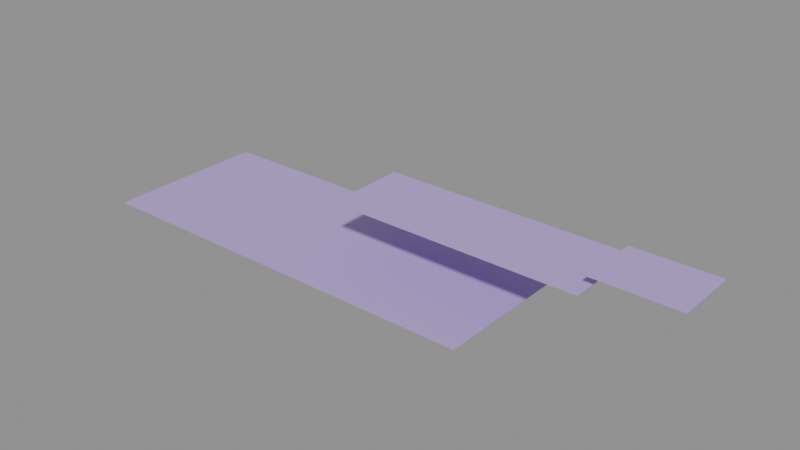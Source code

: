 # Source: LVL_DRF_002_TheDustQueen.blend  (saved by Blender 4.2.66; exported with 4.5.12 LTS)
import bpy
from mathutils import Matrix  # noqa: F401  (used for matrix-valued properties, if any)

bpy.ops.wm.read_factory_settings(use_empty=True)
scene = bpy.context.scene
scene.name = 'LVL_DRF_002_TheDustQueen'

# ---- collections
col_lvl_drf_002_thedustqueen = bpy.data.collections.new('LVL_DRF_002_TheDustQueen'); scene.collection.children.link(col_lvl_drf_002_thedustqueen)
col_lvl_drf_002_thedustqueen_blockout = bpy.data.collections.new('LVL_DRF_002_TheDustQueen_Blockout'); col_lvl_drf_002_thedustqueen.children.link(col_lvl_drf_002_thedustqueen_blockout)
col_lvl_drf_002_thedustqueen_terrain = bpy.data.collections.new('LVL_DRF_002_TheDustQueen_Terrain'); col_lvl_drf_002_thedustqueen.children.link(col_lvl_drf_002_thedustqueen_terrain)
col_lvl_drf_002_thedustqueen_markers = bpy.data.collections.new('LVL_DRF_002_TheDustQueen_Markers'); col_lvl_drf_002_thedustqueen.children.link(col_lvl_drf_002_thedustqueen_markers)
col_lvl_drf_002_thedustqueen_volumes = bpy.data.collections.new('LVL_DRF_002_TheDustQueen_Volumes'); col_lvl_drf_002_thedustqueen.children.link(col_lvl_drf_002_thedustqueen_volumes)
col_lvl_drf_002_thedustqueen_splines = bpy.data.collections.new('LVL_DRF_002_TheDustQueen_Splines'); col_lvl_drf_002_thedustqueen.children.link(col_lvl_drf_002_thedustqueen_splines)
col_lvl_drf_002_thedustqueen_cameras = bpy.data.collections.new('LVL_DRF_002_TheDustQueen_Cameras'); col_lvl_drf_002_thedustqueen.children.link(col_lvl_drf_002_thedustqueen_cameras)
col_lvl_drf_002_thedustqueen_reference = bpy.data.collections.new('LVL_DRF_002_TheDustQueen_Reference'); col_lvl_drf_002_thedustqueen.children.link(col_lvl_drf_002_thedustqueen_reference)

# ---- materials (node trees are filled in below, after node groups)
mat_mi_blockout_drf = bpy.data.materials.new('MI_Blockout_DRF')
mat_mi_blockout_drf.diffuse_color = (0.5, 0.35, 0.75, 1.0)

# ---- material node trees

# ---- meshes
me_blk_cargoholds_floor = bpy.data.meshes.new('BLK_CargoHolds_Floor')
me_blk_cargoholds_floor.from_pydata([(-50.0, -20.0, -0.1), (-50.0, -20.0, 0.1), (-50.0, 20.0, -0.1), (-50.0, 20.0, 0.1), (50.0, -20.0, -0.1), (50.0, -20.0, 0.1), (50.0, 20.0, -0.1), (50.0, 20.0, 0.1)], [], [(0, 1, 3, 2), (2, 3, 7, 6), (6, 7, 5, 4), (4, 5, 1, 0), (2, 6, 4, 0), (7, 3, 1, 5)])
me_blk_cargoholds_floor.materials.append(mat_mi_blockout_drf)
me_blk_cargoholds_floor.update()
me_blk_crewdeck_floor = bpy.data.meshes.new('BLK_CrewDeck_Floor')
me_blk_crewdeck_floor.from_pydata([(-30.0, -10.0, -0.1), (-30.0, -10.0, 0.1), (-30.0, 10.0, -0.1), (-30.0, 10.0, 0.1), (30.0, -10.0, -0.1), (30.0, -10.0, 0.1), (30.0, 10.0, -0.1), (30.0, 10.0, 0.1)], [], [(0, 1, 3, 2), (2, 3, 7, 6), (6, 7, 5, 4), (4, 5, 1, 0), (2, 6, 4, 0), (7, 3, 1, 5)])
me_blk_crewdeck_floor.materials.append(mat_mi_blockout_drf)
me_blk_crewdeck_floor.update()
me_blk_bridge_floor = bpy.data.meshes.new('BLK_Bridge_Floor')
me_blk_bridge_floor.from_pydata([(-10.0, -7.5, -0.1), (-10.0, -7.5, 0.1), (-10.0, 7.5, -0.1), (-10.0, 7.5, 0.1), (10.0, -7.5, -0.1), (10.0, -7.5, 0.1), (10.0, 7.5, -0.1), (10.0, 7.5, 0.1)], [], [(0, 1, 3, 2), (2, 3, 7, 6), (6, 7, 5, 4), (4, 5, 1, 0), (2, 6, 4, 0), (7, 3, 1, 5)])
me_blk_bridge_floor.materials.append(mat_mi_blockout_drf)
me_blk_bridge_floor.update()
me_vol_room_cargoholds = bpy.data.meshes.new('VOL_Room_CargoHolds')
me_vol_room_cargoholds.from_pydata([(-50.0, -20.0, -15.0), (-50.0, -20.0, 15.0), (-50.0, 20.0, -15.0), (-50.0, 20.0, 15.0), (50.0, -20.0, -15.0), (50.0, -20.0, 15.0), (50.0, 20.0, -15.0), (50.0, 20.0, 15.0)], [], [(0, 1, 3, 2), (2, 3, 7, 6), (6, 7, 5, 4), (4, 5, 1, 0), (2, 6, 4, 0), (7, 3, 1, 5)])
me_vol_room_cargoholds.update()
me_vol_room_crewdeck = bpy.data.meshes.new('VOL_Room_CrewDeck')
me_vol_room_crewdeck.from_pydata([(-30.0, -10.0, -2.0), (-30.0, -10.0, 2.0), (-30.0, 10.0, -2.0), (-30.0, 10.0, 2.0), (30.0, -10.0, -2.0), (30.0, -10.0, 2.0), (30.0, 10.0, -2.0), (30.0, 10.0, 2.0)], [], [(0, 1, 3, 2), (2, 3, 7, 6), (6, 7, 5, 4), (4, 5, 1, 0), (2, 6, 4, 0), (7, 3, 1, 5)])
me_vol_room_crewdeck.update()
me_vol_room_bridge = bpy.data.meshes.new('VOL_Room_Bridge')
me_vol_room_bridge.from_pydata([(-10.0, -7.5, -2.5), (-10.0, -7.5, 2.5), (-10.0, 7.5, -2.5), (-10.0, 7.5, 2.5), (10.0, -7.5, -2.5), (10.0, -7.5, 2.5), (10.0, 7.5, -2.5), (10.0, 7.5, 2.5)], [], [(0, 1, 3, 2), (2, 3, 7, 6), (6, 7, 5, 4), (4, 5, 1, 0), (2, 6, 4, 0), (7, 3, 1, 5)])
me_vol_room_bridge.update()
me_ref_bounds = bpy.data.meshes.new('REF_Bounds')
me_ref_bounds.from_pydata([(-90.0, -30.0, -20.0), (-90.0, -30.0, 20.0), (-90.0, 30.0, -20.0), (-90.0, 30.0, 20.0), (90.0, -30.0, -20.0), (90.0, -30.0, 20.0), (90.0, 30.0, -20.0), (90.0, 30.0, 20.0)], [], [(0, 1, 3, 2), (2, 3, 7, 6), (6, 7, 5, 4), (4, 5, 1, 0), (2, 6, 4, 0), (7, 3, 1, 5)])
me_ref_bounds.update()
me_ref_human_1p8m = bpy.data.meshes.new('REF_Human_1p8m')
me_ref_human_1p8m.from_pydata([(0.0, 0.3, -0.9), (0.0, 0.3, 0.9), (0.15, 0.2598, -0.9), (0.15, 0.2598, 0.9), (0.2598, 0.15, -0.9), (0.2598, 0.15, 0.9), (0.3, 0.0, -0.9), (0.3, 0.0, 0.9), (0.2598, -0.15, -0.9), (0.2598, -0.15, 0.9), (0.15, -0.2598, -0.9), (0.15, -0.2598, 0.9), (0.0, -0.3, -0.9), (0.0, -0.3, 0.9), (-0.15, -0.2598, -0.9), (-0.15, -0.2598, 0.9), (-0.2598, -0.15, -0.9), (-0.2598, -0.15, 0.9), (-0.3, 0.0, -0.9), (-0.3, 0.0, 0.9), (-0.2598, 0.15, -0.9), (-0.2598, 0.15, 0.9), (-0.15, 0.2598, -0.9), (-0.15, 0.2598, 0.9)], [], [(0, 1, 3, 2), (2, 3, 5, 4), (4, 5, 7, 6), (6, 7, 9, 8), (8, 9, 11, 10), (10, 11, 13, 12), (12, 13, 15, 14), (14, 15, 17, 16), (16, 17, 19, 18), (18, 19, 21, 20), (3, 1, 23, 21, 19, 17, 15, 13, 11, 9, 7, 5), (20, 21, 23, 22), (22, 23, 1, 0), (0, 2, 4, 6, 8, 10, 12, 14, 16, 18, 20, 22)])
me_ref_human_1p8m.update()

# ---- objects
ob_lvl_drf_002_thedustqueen = bpy.data.objects.new('LVL_DRF_002_TheDustQueen', None)
ob_blk_cargoholds_floor = bpy.data.objects.new('BLK_CargoHolds_Floor', me_blk_cargoholds_floor)
ob_blk_crewdeck_floor = bpy.data.objects.new('BLK_CrewDeck_Floor', me_blk_crewdeck_floor)
ob_blk_bridge_floor = bpy.data.objects.new('BLK_Bridge_Floor', me_blk_bridge_floor)
ob_ps_dustqueen = bpy.data.objects.new('PS_DustQueen', None)
ob_poi_flightrecorder = bpy.data.objects.new('POI_FlightRecorder', None)
ob_vol_room_cargoholds = bpy.data.objects.new('VOL_Room_CargoHolds', me_vol_room_cargoholds)
ob_vol_room_crewdeck = bpy.data.objects.new('VOL_Room_CrewDeck', me_vol_room_crewdeck)
ob_vol_room_bridge = bpy.data.objects.new('VOL_Room_Bridge', me_vol_room_bridge)
ob_ref_bounds = bpy.data.objects.new('REF_Bounds', me_ref_bounds)
ob_ref_human_1p8m = bpy.data.objects.new('REF_Human_1p8m', me_ref_human_1p8m)

# ---- transforms, parenting, visibility, modifiers, constraints
ob_lvl_drf_002_thedustqueen.location = (0.0, 0.0, 0.0)
ob_lvl_drf_002_thedustqueen.empty_display_type = 'CUBE'
ob_lvl_drf_002_thedustqueen.empty_display_size = 2.0
ob_blk_cargoholds_floor.location = (0.0, 0.0, -0.1)
ob_blk_crewdeck_floor.location = (40.0, 0.0, 14.9)
ob_blk_bridge_floor.location = (80.0, 0.0, 17.9)
ob_ps_dustqueen.location = (0.0, 0.0, 0.1)
ob_ps_dustqueen.empty_display_type = 'ARROWS'
ob_poi_flightrecorder.location = (43.0, 3.0, 15.0)
ob_poi_flightrecorder.empty_display_size = 2.0
ob_vol_room_cargoholds.location = (0.0, 0.0, 15.0)
ob_vol_room_cargoholds.hide_render = True
ob_vol_room_cargoholds.display_type = 'WIRE'
ob_vol_room_crewdeck.location = (40.0, 0.0, 17.0)
ob_vol_room_crewdeck.hide_render = True
ob_vol_room_crewdeck.display_type = 'WIRE'
ob_vol_room_bridge.location = (80.0, 0.0, 20.5)
ob_vol_room_bridge.hide_render = True
ob_vol_room_bridge.display_type = 'WIRE'
ob_ref_bounds.location = (0.0, 0.0, 20.0)
ob_ref_bounds.hide_render = True
ob_ref_bounds.display_type = 'WIRE'
ob_ref_human_1p8m.location = (1.5, 0.0, 0.9)
ob_ref_human_1p8m.hide_render = True
ob_ref_human_1p8m.display_type = 'WIRE'

# ---- collection membership
scene.collection.objects.link(ob_lvl_drf_002_thedustqueen)
col_lvl_drf_002_thedustqueen_blockout.objects.link(ob_blk_cargoholds_floor)
col_lvl_drf_002_thedustqueen_blockout.objects.link(ob_blk_crewdeck_floor)
col_lvl_drf_002_thedustqueen_blockout.objects.link(ob_blk_bridge_floor)
col_lvl_drf_002_thedustqueen_markers.objects.link(ob_ps_dustqueen)
col_lvl_drf_002_thedustqueen_markers.objects.link(ob_poi_flightrecorder)
col_lvl_drf_002_thedustqueen_volumes.objects.link(ob_vol_room_cargoholds)
col_lvl_drf_002_thedustqueen_volumes.objects.link(ob_vol_room_crewdeck)
col_lvl_drf_002_thedustqueen_volumes.objects.link(ob_vol_room_bridge)
col_lvl_drf_002_thedustqueen_reference.objects.link(ob_ref_bounds)
col_lvl_drf_002_thedustqueen_reference.objects.link(ob_ref_human_1p8m)

# ---- scene / render settings (as saved in the file)
scene.frame_start = 1; scene.frame_end = 250; scene.frame_set(1)
scene.render.engine = 'BLENDER_EEVEE_NEXT'
bpy.context.view_layer.update()

# ---- added for rendering (the .blend has no active camera and no usable light): camera, sun + grey world if the file has none
cam_auto = bpy.data.cameras.new('AutoCamera')
cam_auto.lens = 50.0
cam_auto.sensor_width = 36.0
cam_auto.clip_end = 2382.63
ob_auto_camera = bpy.data.objects.new('AutoCamera', cam_auto)
scene.collection.objects.link(ob_auto_camera)
ob_auto_camera.location = (155.763, -162.916, 117.51)
ob_auto_camera.rotation_euler = (1.09748, -7.21219e-08, 0.694738)
scene.camera = ob_auto_camera
light_auto_sun = bpy.data.lights.new('AutoSun', 'SUN')
light_auto_sun.energy = 3.0
light_auto_sun.angle = 0.0523599
ob_auto_sun = bpy.data.objects.new('AutoSun', light_auto_sun)
scene.collection.objects.link(ob_auto_sun)
ob_auto_sun.rotation_euler = (0.872665, 0.174533, 0.523599)
if scene.world is None:
    world_auto = bpy.data.worlds.new('AutoWorld')
    world_auto.color = (0.3, 0.3, 0.3)
    scene.world = world_auto
bpy.context.view_layer.update()
